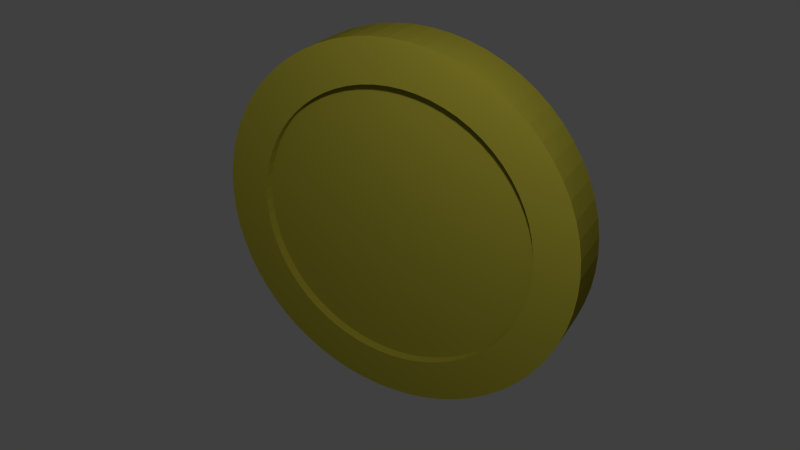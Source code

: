 # Source: Coin1.blend  (saved by Blender 2.72.0; exported with 4.5.12 LTS)
import bpy
from mathutils import Matrix  # noqa: F401  (used for matrix-valued properties, if any)

bpy.ops.wm.read_factory_settings(use_empty=True)
scene = bpy.context.scene
scene.name = 'Scene'

# ---- collections
col_collection_1 = bpy.data.collections.new('Collection 1'); scene.collection.children.link(col_collection_1)

# ---- materials (node trees are filled in below, after node groups)
mat_material_001 = bpy.data.materials.new('Material.001')
mat_material_001.alpha_threshold = 0.0
mat_material_001.roughness = 0.5

# ---- material node trees
mat_material_001.use_nodes = True; mat_material_001.node_tree.nodes.clear()
_N = mat_material_001.node_tree.nodes; _L = mat_material_001.node_tree.links
n0 = _N.new('ShaderNodeOutputMaterial'); n0.name = 'Material Output'; n0.location = (300, 300)
n1 = _N.new('ShaderNodeBsdfDiffuse'); n1.name = 'Diffuse BSDF'; n1.location = (10, 300)
n1.inputs[0].default_value = (0.3588, 0.3187, 0.03384, 1.0)
_L.new(n1.outputs[0], n0.inputs[0])
n0.is_active_output = True

# ---- world
world_world = bpy.data.worlds.new('World'); scene.world = world_world
world_world.color = (0.05088, 0.05088, 0.05088)
world_world.use_sun_shadow = False
world_world.sun_shadow_jitter_overblur = 0.0
world_world.cycles.sampling_method = 'MANUAL'
world_world.cycles.sample_map_resolution = 256

# ---- cameras
cam_camera = bpy.data.cameras.new('Camera')
cam_camera.clip_end = 100.0
cam_camera.lens = 35.0
cam_camera.sensor_width = 32.0
cam_camera.sensor_height = 18.0
cam_camera.ortho_scale = 7.314
cam_camera.dof.focus_distance = 0.0

# ---- lights
light_lamp = bpy.data.lights.new('Lamp', 'POINT')
light_lamp.transmission_factor = 0.0
light_lamp.cutoff_distance = 30.0
light_lamp.energy = 100.0
light_lamp.shadow_buffer_clip_start = 1.001
light_lamp.shadow_soft_size = 0.1
light_lamp.shadow_maximum_resolution = 0.006
light_lamp.use_absolute_resolution = True
light_lamp.cycles.use_multiple_importance_sampling = False

# ---- meshes
me_cylinder_002 = bpy.data.meshes.new('Cylinder.002')
me_cylinder_002.from_pydata([(0.0, 1.0, -1.0), (0.0, 1.0, 1.0), (0.09802, 0.9952, -1.0), (0.09802, 0.9952, 1.0), (0.1951, 0.9808, -1.0), (0.1951, 0.9808, 1.0), (0.2903, 0.9569, -1.0), (0.2903, 0.9569, 1.0), (0.3827, 0.9239, -1.0), (0.3827, 0.9239, 1.0), (0.4714, 0.8819, -1.0), (0.4714, 0.8819, 1.0), (0.5556, 0.8315, -1.0), (0.5556, 0.8315, 1.0), (0.6344, 0.773, -1.0), (0.6344, 0.773, 1.0), (0.7071, 0.7071, -1.0), (0.7071, 0.7071, 1.0), (0.773, 0.6344, -1.0), (0.773, 0.6344, 1.0), (0.8315, 0.5556, -1.0), (0.8315, 0.5556, 1.0), (0.8819, 0.4714, -1.0), (0.8819, 0.4714, 1.0), (0.9239, 0.3827, -1.0), (0.9239, 0.3827, 1.0), (0.9569, 0.2903, -1.0), (0.9569, 0.2903, 1.0), (0.9808, 0.1951, -1.0), (0.9808, 0.1951, 1.0), (0.9952, 0.09802, -1.0), (0.9952, 0.09802, 1.0), (1.0, -1.629e-07, -1.0), (1.0, -1.629e-07, 1.0), (0.9952, -0.09802, -1.0), (0.9952, -0.09802, 1.0), (0.9808, -0.1951, -1.0), (0.9808, -0.1951, 1.0), (0.9569, -0.2903, -1.0), (0.9569, -0.2903, 1.0), (0.9239, -0.3827, -1.0), (0.9239, -0.3827, 1.0), (0.8819, -0.4714, -1.0), (0.8819, -0.4714, 1.0), (0.8315, -0.5556, -1.0), (0.8315, -0.5556, 1.0), (0.773, -0.6344, -1.0), (0.773, -0.6344, 1.0), (0.7071, -0.7071, -1.0), (0.7071, -0.7071, 1.0), (0.6344, -0.773, -1.0), (0.6344, -0.773, 1.0), (0.5556, -0.8315, -1.0), (0.5556, -0.8315, 1.0), (0.4714, -0.8819, -1.0), (0.4714, -0.8819, 1.0), (0.3827, -0.9239, -1.0), (0.3827, -0.9239, 1.0), (0.2903, -0.9569, -1.0), (0.2903, -0.9569, 1.0), (0.1951, -0.9808, -1.0), (0.1951, -0.9808, 1.0), (0.09802, -0.9952, -1.0), (0.09802, -0.9952, 1.0), (-8.027e-07, -1.0, -1.0), (-8.027e-07, -1.0, 1.0), (-0.09802, -0.9952, -1.0), (-0.09802, -0.9952, 1.0), (-0.1951, -0.9808, -1.0), (-0.1951, -0.9808, 1.0), (-0.2903, -0.9569, -1.0), (-0.2903, -0.9569, 1.0), (-0.3827, -0.9239, -1.0), (-0.3827, -0.9239, 1.0), (-0.4714, -0.8819, -1.0), (-0.4714, -0.8819, 1.0), (-0.5556, -0.8315, -1.0), (-0.5556, -0.8315, 1.0), (-0.6344, -0.773, -1.0), (-0.6344, -0.773, 1.0), (-0.7071, -0.7071, -1.0), (-0.7071, -0.7071, 1.0), (-0.773, -0.6344, -1.0), (-0.773, -0.6344, 1.0), (-0.8315, -0.5556, -1.0), (-0.8315, -0.5556, 1.0), (-0.8819, -0.4714, -1.0), (-0.8819, -0.4714, 1.0), (-0.9239, -0.3827, -1.0), (-0.9239, -0.3827, 1.0), (-0.9569, -0.2903, -1.0), (-0.9569, -0.2903, 1.0), (-0.9808, -0.1951, -1.0), (-0.9808, -0.1951, 1.0), (-0.9952, -0.09802, -1.0), (-0.9952, -0.09802, 1.0), (-1.0, -4.649e-07, -1.0), (-1.0, -4.649e-07, 1.0), (-0.9952, 0.09802, -1.0), (-0.9952, 0.09802, 1.0), (-0.9808, 0.1951, -1.0), (-0.9808, 0.1951, 1.0), (-0.9569, 0.2903, -1.0), (-0.9569, 0.2903, 1.0), (-0.9239, 0.3827, -1.0), (-0.9239, 0.3827, 1.0), (-0.8819, 0.4714, -1.0), (-0.8819, 0.4714, 1.0), (-0.8315, 0.5556, -1.0), (-0.8315, 0.5556, 1.0), (-0.773, 0.6344, -1.0), (-0.773, 0.6344, 1.0), (-0.7071, 0.7071, -1.0), (-0.7071, 0.7071, 1.0), (-0.6344, 0.773, -1.0), (-0.6344, 0.773, 1.0), (-0.5556, 0.8315, -1.0), (-0.5556, 0.8315, 1.0), (-0.4714, 0.8819, -1.0), (-0.4714, 0.8819, 1.0), (-0.3827, 0.9239, -1.0), (-0.3827, 0.9239, 1.0), (-0.2903, 0.9569, -1.0), (-0.2903, 0.9569, 1.0), (-0.1951, 0.9808, -1.0), (-0.1951, 0.9808, 1.0), (-0.09802, 0.9952, -1.0), (-0.09802, 0.9952, 1.0), (0.0754, -0.7655, 1.0), (6.864e-07, -0.7692, 1.0), (-0.07539, -0.7655, 1.0), (-0.1501, -0.7544, 1.0), (-0.2233, -0.7361, 1.0), (-0.2944, -0.7106, 1.0), (-0.3626, -0.6784, 1.0), (-0.4273, -0.6396, 1.0), (-0.488, -0.5946, 1.0), (-0.5439, -0.5439, 1.0), (-0.5946, -0.488, 1.0), (-0.6396, -0.4273, 1.0), (-0.6784, -0.3626, 1.0), (-0.7106, -0.2944, 1.0), (-0.7361, -0.2233, 1.0), (-0.7544, -0.1501, 1.0), (-0.7655, -0.07539, 1.0), (-0.7692, -1.49e-08, 1.0), (-0.7655, 0.07539, 1.0), (-0.7544, 0.1501, 1.0), (-0.7361, 0.2233, 1.0), (-0.7106, 0.2944, 1.0), (-0.6784, 0.3626, 1.0), (-0.6396, 0.4273, 1.0), (-0.5946, 0.488, 1.0), (-0.5439, 0.5439, 1.0), (-0.488, 0.5946, 1.0), (-0.4273, 0.6396, 1.0), (-0.3626, 0.6784, 1.0), (-0.2944, 0.7106, 1.0), (-0.2233, 0.7361, 1.0), (-0.1501, 0.7544, 1.0), (-0.07539, 0.7655, 1.0), (8.382e-09, 0.7692, 1.0), (0.0754, 0.7655, 1.0), (0.1501, 0.7544, 1.0), (0.2233, 0.7361, 1.0), (0.2944, 0.7106, 1.0), (0.3626, 0.6784, 1.0), (0.4273, 0.6396, 1.0), (0.488, 0.5946, 1.0), (0.5439, 0.5439, 1.0), (0.5946, 0.488, 1.0), (0.6396, 0.4273, 1.0), (0.6784, 0.3626, 1.0), (0.7106, 0.2944, 1.0), (0.7361, 0.2233, 1.0), (0.7544, 0.1501, 1.0), (0.7655, 0.07539, 1.0), (0.7692, -2.086e-07, 1.0), (0.7655, -0.07539, 1.0), (0.7544, -0.1501, 1.0), (0.7361, -0.2233, 1.0), (0.7106, -0.2944, 1.0), (0.6784, -0.3626, 1.0), (0.6396, -0.4273, 1.0), (0.5946, -0.488, 1.0), (0.5439, -0.5439, 1.0), (0.488, -0.5946, 1.0), (0.4273, -0.6396, 1.0), (0.3626, -0.6784, 1.0), (0.2944, -0.7106, 1.0), (0.2233, -0.7361, 1.0), (0.1501, -0.7544, 1.0), (0.07539, -0.7655, 0.6212), (6.734e-07, -0.7692, 0.6212), (-0.07539, -0.7655, 0.6212), (-0.1501, -0.7544, 0.6212), (-0.2233, -0.7361, 0.6212), (-0.2944, -0.7106, 0.6212), (-0.3626, -0.6784, 0.6212), (-0.4273, -0.6396, 0.6212), (-0.488, -0.5946, 0.6212), (-0.5439, -0.5439, 0.6212), (-0.5946, -0.488, 0.6212), (-0.6396, -0.4273, 0.6212), (-0.6784, -0.3626, 0.6212), (-0.7106, -0.2944, 0.6212), (-0.7361, -0.2233, 0.6212), (-0.7544, -0.1501, 0.6212), (-0.7655, -0.07539, 0.6212), (-0.7692, -4.724e-09, 0.6212), (-0.7655, 0.07539, 0.6212), (-0.7544, 0.1501, 0.6212), (-0.7361, 0.2233, 0.6212), (-0.7106, 0.2944, 0.6212), (-0.6784, 0.3626, 0.6212), (-0.6396, 0.4273, 0.6212), (-0.5946, 0.488, 0.6212), (-0.5439, 0.5439, 0.6212), (-0.488, 0.5946, 0.6212), (-0.4273, 0.6396, 0.6212), (-0.3626, 0.6784, 0.6212), (-0.2944, 0.7106, 0.6212), (-0.2233, 0.7361, 0.6212), (-0.1501, 0.7544, 0.6212), (-0.07539, 0.7655, 0.6212), (-4.578e-09, 0.7692, 0.6212), (0.0754, 0.7655, 0.6212), (0.1501, 0.7544, 0.6212), (0.2233, 0.7361, 0.6212), (0.2944, 0.7106, 0.6212), (0.3626, 0.6784, 0.6212), (0.4273, 0.6396, 0.6212), (0.488, 0.5946, 0.6212), (0.5439, 0.5439, 0.6212), (0.5946, 0.488, 0.6212), (0.6396, 0.4273, 0.6212), (0.6784, 0.3626, 0.6212), (0.7106, 0.2944, 0.6212), (0.7361, 0.2233, 0.6212), (0.7544, 0.1501, 0.6212), (0.7655, 0.07539, 0.6212), (0.7692, -1.984e-07, 0.6212), (0.7655, -0.07539, 0.6212), (0.7544, -0.1501, 0.6212), (0.7361, -0.2233, 0.6212), (0.7106, -0.2944, 0.6212), (0.6784, -0.3626, 0.6212), (0.6396, -0.4273, 0.6212), (0.5946, -0.488, 0.6212), (0.5439, -0.5439, 0.6212), (0.488, -0.5946, 0.6212), (0.4273, -0.6396, 0.6212), (0.3626, -0.6784, 0.6212), (0.2944, -0.7106, 0.6212), (0.2233, -0.7361, 0.6212), (0.1501, -0.7544, 0.6212), (-0.07539, -0.7655, -1.0), (4.909e-07, -0.7692, -1.0), (0.07539, -0.7655, -1.0), (0.1501, -0.7544, -1.0), (0.2233, -0.7361, -1.0), (0.2944, -0.7106, -1.0), (0.3626, -0.6784, -1.0), (0.4273, -0.6396, -1.0), (0.488, -0.5946, -1.0), (0.5439, -0.5439, -1.0), (0.5946, -0.488, -1.0), (0.6396, -0.4273, -1.0), (0.6784, -0.3626, -1.0), (0.7106, -0.2944, -1.0), (0.7361, -0.2233, -1.0), (0.7544, -0.1501, -1.0), (0.7655, -0.0754, -1.0), (0.7692, -5.513e-07, -1.0), (0.7655, 0.07539, -1.0), (0.7544, 0.1501, -1.0), (0.7361, 0.2233, -1.0), (0.7106, 0.2944, -1.0), (0.6784, 0.3626, -1.0), (0.6396, 0.4273, -1.0), (0.5946, 0.488, -1.0), (0.5439, 0.5439, -1.0), (0.488, 0.5946, -1.0), (0.4273, 0.6396, -1.0), (0.3626, 0.6784, -1.0), (0.2944, 0.7106, -1.0), (0.2233, 0.7361, -1.0), (0.1501, 0.7544, -1.0), (0.0754, 0.7655, -1.0), (-5.466e-07, 0.7692, -1.0), (-0.07539, 0.7655, -1.0), (-0.1501, 0.7544, -1.0), (-0.2233, 0.7361, -1.0), (-0.2944, 0.7106, -1.0), (-0.3626, 0.6784, -1.0), (-0.4273, 0.6396, -1.0), (-0.488, 0.5946, -1.0), (-0.5439, 0.5439, -1.0), (-0.5946, 0.488, -1.0), (-0.6396, 0.4273, -1.0), (-0.6784, 0.3626, -1.0), (-0.7106, 0.2944, -1.0), (-0.7361, 0.2233, -1.0), (-0.7544, 0.1501, -1.0), (-0.7655, 0.07539, -1.0), (-0.7692, -2.384e-07, -1.0), (-0.7655, -0.0754, -1.0), (-0.7544, -0.1501, -1.0), (-0.7361, -0.2233, -1.0), (-0.7106, -0.2944, -1.0), (-0.6784, -0.3626, -1.0), (-0.6396, -0.4273, -1.0), (-0.5946, -0.488, -1.0), (-0.5439, -0.5439, -1.0), (-0.488, -0.5946, -1.0), (-0.4273, -0.6396, -1.0), (-0.3626, -0.6784, -1.0), (-0.2944, -0.7106, -1.0), (-0.2233, -0.7361, -1.0), (-0.1501, -0.7544, -1.0), (-0.07539, -0.7655, -0.6212), (4.933e-07, -0.7692, -0.6212), (0.07539, -0.7655, -0.6212), (0.1501, -0.7544, -0.6212), (0.2233, -0.7361, -0.6212), (0.2944, -0.7106, -0.6212), (0.3626, -0.6784, -0.6212), (0.4273, -0.6396, -0.6212), (0.488, -0.5946, -0.6212), (0.5439, -0.5439, -0.6212), (0.5946, -0.488, -0.6212), (0.6396, -0.4273, -0.6212), (0.6784, -0.3626, -0.6212), (0.7106, -0.2944, -0.6212), (0.7361, -0.2233, -0.6212), (0.7544, -0.1501, -0.6212), (0.7655, -0.0754, -0.6212), (0.7692, -5.528e-07, -0.6212), (0.7655, 0.07539, -0.6212), (0.7544, 0.1501, -0.6212), (0.7361, 0.2233, -0.6212), (0.7106, 0.2944, -0.6212), (0.6784, 0.3626, -0.6212), (0.6396, 0.4273, -0.6212), (0.5946, 0.488, -0.6212), (0.5439, 0.5439, -0.6212), (0.488, 0.5946, -0.6212), (0.4273, 0.6396, -0.6212), (0.3626, 0.6784, -0.6212), (0.2944, 0.7106, -0.6212), (0.2233, 0.7361, -0.6212), (0.1501, 0.7544, -0.6212), (0.0754, 0.7655, -0.6212), (-5.442e-07, 0.7692, -0.6212), (-0.07539, 0.7655, -0.6212), (-0.1501, 0.7544, -0.6212), (-0.2233, 0.7361, -0.6212), (-0.2944, 0.7106, -0.6212), (-0.3626, 0.6784, -0.6212), (-0.4273, 0.6396, -0.6212), (-0.488, 0.5946, -0.6212), (-0.5439, 0.5439, -0.6212), (-0.5946, 0.488, -0.6212), (-0.6396, 0.4273, -0.6212), (-0.6784, 0.3626, -0.6212), (-0.7106, 0.2944, -0.6212), (-0.7361, 0.2233, -0.6212), (-0.7544, 0.1501, -0.6212), (-0.7655, 0.07539, -0.6212), (-0.7692, -2.399e-07, -0.6212), (-0.7655, -0.0754, -0.6212), (-0.7544, -0.1501, -0.6212), (-0.7361, -0.2233, -0.6212), (-0.7106, -0.2944, -0.6212), (-0.6784, -0.3626, -0.6212), (-0.6396, -0.4273, -0.6212), (-0.5946, -0.488, -0.6212), (-0.5439, -0.5439, -0.6212), (-0.488, -0.5946, -0.6212), (-0.4273, -0.6396, -0.6212), (-0.3626, -0.6784, -0.6212), (-0.2944, -0.7106, -0.6212), (-0.2233, -0.7361, -0.6212), (-0.1501, -0.7544, -0.6212)], [], [(0, 1, 3, 2), (2, 3, 5, 4), (4, 5, 7, 6), (6, 7, 9, 8), (8, 9, 11, 10), (10, 11, 13, 12), (12, 13, 15, 14), (14, 15, 17, 16), (16, 17, 19, 18), (18, 19, 21, 20), (20, 21, 23, 22), (22, 23, 25, 24), (24, 25, 27, 26), (26, 27, 29, 28), (28, 29, 31, 30), (30, 31, 33, 32), (32, 33, 35, 34), (34, 35, 37, 36), (36, 37, 39, 38), (38, 39, 41, 40), (40, 41, 43, 42), (42, 43, 45, 44), (44, 45, 47, 46), (46, 47, 49, 48), (48, 49, 51, 50), (50, 51, 53, 52), (52, 53, 55, 54), (54, 55, 57, 56), (56, 57, 59, 58), (58, 59, 61, 60), (60, 61, 63, 62), (62, 63, 65, 64), (64, 65, 67, 66), (66, 67, 69, 68), (68, 69, 71, 70), (70, 71, 73, 72), (72, 73, 75, 74), (74, 75, 77, 76), (76, 77, 79, 78), (78, 79, 81, 80), (80, 81, 83, 82), (82, 83, 85, 84), (84, 85, 87, 86), (86, 87, 89, 88), (88, 89, 91, 90), (90, 91, 93, 92), (92, 93, 95, 94), (94, 95, 97, 96), (96, 97, 99, 98), (98, 99, 101, 100), (100, 101, 103, 102), (102, 103, 105, 104), (104, 105, 107, 106), (106, 107, 109, 108), (108, 109, 111, 110), (110, 111, 113, 112), (112, 113, 115, 114), (114, 115, 117, 116), (116, 117, 119, 118), (118, 119, 121, 120), (120, 121, 123, 122), (122, 123, 125, 124), (126, 127, 1, 0), (124, 125, 127, 126), (63, 128, 129, 130, 131, 132, 133, 134, 135, 136, 137, 138, 139, 140, 141, 142, 143, 144, 145, 146, 147, 148, 149, 150, 151, 152, 153, 154, 155, 156, 157, 158, 159, 160, 127, 125, 123, 121, 119, 117, 115, 113, 111, 109, 107, 105, 103, 101, 99, 97, 95, 93, 91, 89, 87, 85, 83, 81, 79, 77, 75, 73, 71, 69, 67, 65), (3, 1, 127, 160, 161, 162, 163, 164, 165, 166, 167, 168, 169, 170, 171, 172, 173, 174, 175, 176, 177, 178, 179, 180, 181, 182, 183, 184, 185, 186, 187, 188, 189, 190, 191, 128, 63, 61, 59, 57, 55, 53, 51, 49, 47, 45, 43, 41, 39, 37, 35, 33, 31, 29, 27, 25, 23, 21, 19, 17, 15, 13, 11, 9, 7, 5), (144, 143, 207, 208), (193, 192, 255, 254, 253, 252, 251, 250, 249, 248, 247, 246, 245, 244, 243, 242, 241, 240, 239, 238, 237, 236, 235, 234, 233, 232, 231, 230, 229, 228, 227, 226, 225, 224, 223, 222, 221, 220, 219, 218, 217, 216, 215, 214, 213, 212, 211, 210, 209, 208, 207, 206, 205, 204, 203, 202, 201, 200, 199, 198, 197, 196, 195, 194), (180, 179, 243, 244), (159, 158, 222, 223), (137, 136, 200, 201), (173, 172, 236, 237), (188, 187, 251, 252), (152, 151, 215, 216), (166, 165, 229, 230), (130, 129, 193, 194), (181, 180, 244, 245), (145, 144, 208, 209), (160, 159, 223, 224), (138, 137, 201, 202), (174, 173, 237, 238), (189, 188, 252, 253), (153, 152, 216, 217), (131, 130, 194, 195), (167, 166, 230, 231), (182, 181, 245, 246), (146, 145, 209, 210), (139, 138, 202, 203), (175, 174, 238, 239), (190, 189, 253, 254), (154, 153, 217, 218), (132, 131, 195, 196), (168, 167, 231, 232), (183, 182, 246, 247), (147, 146, 210, 211), (161, 160, 224, 225), (176, 175, 239, 240), (140, 139, 203, 204), (191, 190, 254, 255), (155, 154, 218, 219), (133, 132, 196, 197), (169, 168, 232, 233), (184, 183, 247, 248), (148, 147, 211, 212), (162, 161, 225, 226), (141, 140, 204, 205), (177, 176, 240, 241), (128, 191, 255, 192), (156, 155, 219, 220), (134, 133, 197, 198), (170, 169, 233, 234), (185, 184, 248, 249), (149, 148, 212, 213), (163, 162, 226, 227), (142, 141, 205, 206), (178, 177, 241, 242), (157, 156, 220, 221), (135, 134, 198, 199), (171, 170, 234, 235), (186, 185, 249, 250), (150, 149, 213, 214), (164, 163, 227, 228), (143, 142, 206, 207), (179, 178, 242, 243), (158, 157, 221, 222), (136, 135, 199, 200), (172, 171, 235, 236), (187, 186, 250, 251), (151, 150, 214, 215), (129, 128, 192, 193), (165, 164, 228, 229), (2, 4, 6, 8, 10, 12, 14, 16, 18, 20, 22, 24, 26, 28, 30, 32, 34, 36, 38, 40, 42, 44, 46, 48, 50, 52, 54, 56, 58, 60, 62, 64, 66, 256, 257, 258, 259, 260, 261, 262, 263, 264, 265, 266, 267, 268, 269, 270, 271, 272, 273, 274, 275, 276, 277, 278, 279, 280, 281, 282, 283, 284, 285, 286, 287, 288), (0, 2, 288, 289, 290, 291, 292, 293, 294, 295, 296, 297, 298, 299, 300, 301, 302, 303, 304, 305, 306, 307, 308, 309, 310, 311, 312, 313, 314, 315, 316, 317, 318, 319, 256, 66, 68, 70, 72, 74, 76, 78, 80, 82, 84, 86, 88, 90, 92, 94, 96, 98, 100, 102, 104, 106, 108, 110, 112, 114, 116, 118, 120, 122, 124, 126), (257, 256, 320, 321), (321, 320, 383, 382, 381, 380, 379, 378, 377, 376, 375, 374, 373, 372, 371, 370, 369, 368, 367, 366, 365, 364, 363, 362, 361, 360, 359, 358, 357, 356, 355, 354, 353, 352, 351, 350, 349, 348, 347, 346, 345, 344, 343, 342, 341, 340, 339, 338, 337, 336, 335, 334, 333, 332, 331, 330, 329, 328, 327, 326, 325, 324, 323, 322), (293, 292, 356, 357), (272, 271, 335, 336), (308, 307, 371, 372), (287, 286, 350, 351), (265, 264, 328, 329), (301, 300, 364, 365), (316, 315, 379, 380), (280, 279, 343, 344), (258, 257, 321, 322), (294, 293, 357, 358), (309, 308, 372, 373), (273, 272, 336, 337), (288, 287, 351, 352), (266, 265, 329, 330), (302, 301, 365, 366), (317, 316, 380, 381), (281, 280, 344, 345), (295, 294, 358, 359), (259, 258, 322, 323), (310, 309, 373, 374), (274, 273, 337, 338), (267, 266, 330, 331), (303, 302, 366, 367), (318, 317, 381, 382), (282, 281, 345, 346), (260, 259, 323, 324), (296, 295, 359, 360), (311, 310, 374, 375), (275, 274, 338, 339), (289, 288, 352, 353), (268, 267, 331, 332), (304, 303, 367, 368), (319, 318, 382, 383), (283, 282, 346, 347), (261, 260, 324, 325), (297, 296, 360, 361), (312, 311, 375, 376), (276, 275, 339, 340), (290, 289, 353, 354), (305, 304, 368, 369), (269, 268, 332, 333), (256, 319, 383, 320), (284, 283, 347, 348), (262, 261, 325, 326), (298, 297, 361, 362), (313, 312, 376, 377), (277, 276, 340, 341), (291, 290, 354, 355), (270, 269, 333, 334), (306, 305, 369, 370), (285, 284, 348, 349), (263, 262, 326, 327), (299, 298, 362, 363), (314, 313, 377, 378), (278, 277, 341, 342), (292, 291, 355, 356), (271, 270, 334, 335), (307, 306, 370, 371), (286, 285, 349, 350), (264, 263, 327, 328), (300, 299, 363, 364), (315, 314, 378, 379), (279, 278, 342, 343)])
me_cylinder_002.materials.append(mat_material_001)
me_cylinder_002.use_remesh_preserve_volume = False
me_cylinder_002.use_remesh_preserve_attributes = False
me_cylinder_002.use_mirror_vertex_groups = False
me_cylinder_002.update()

# ---- objects
ob_cylinder_001 = bpy.data.objects.new('Cylinder.001', me_cylinder_002)
ob_lamp = bpy.data.objects.new('Lamp', light_lamp)
ob_camera = bpy.data.objects.new('Camera', cam_camera)

# ---- transforms, parenting, visibility, modifiers, constraints
ob_cylinder_001.location = (0.0, 0.0, 0.0)
ob_cylinder_001.rotation_euler = (1.571, -0.0, 0.0)
ob_cylinder_001.scale = (1.0, 1.0, 0.132)
ob_cylinder_001.lineart.crease_threshold = 0.0
ob_lamp.location = (1.188, -1.731, 2.283)
ob_lamp.rotation_euler = (0.6503, 0.05522, 1.866)
ob_lamp.lock_rotations_4d = False
ob_lamp.empty_display_type = 'ARROWS'
ob_lamp.color = (0.0, 0.0, 0.0, 0.0)
ob_lamp.lineart.crease_threshold = 0.0
ob_camera.location = (1.961, -3.516, 2.088)
ob_camera.rotation_euler = (1.088, 0.01067, 0.5067)
ob_camera.lock_rotations_4d = False
ob_camera.empty_display_type = 'ARROWS'
ob_camera.color = (0.0, 0.0, 0.0, 0.0)
ob_camera.display_type = 'WIRE'
ob_camera.lineart.crease_threshold = 0.0

# ---- collection membership
col_collection_1.objects.link(ob_cylinder_001)
col_collection_1.objects.link(ob_lamp)
col_collection_1.objects.link(ob_camera)

# ---- scene / render settings (as saved in the file)
scene.camera = ob_camera
scene.frame_start = 1; scene.frame_end = 250; scene.frame_set(1)
scene.render.engine = 'CYCLES'
scene.render.resolution_percentage = 50
scene.render.dither_intensity = 0.0
scene.cycles.use_denoising = False
scene.cycles.samples = 10
scene.cycles.sampling_pattern = 'TABULATED_SOBOL'
scene.cycles.light_sampling_threshold = 0.0
scene.cycles.use_adaptive_sampling = False
scene.cycles.use_light_tree = False
scene.cycles.blur_glossy = 0.0
scene.cycles.pixel_filter_type = 'GAUSSIAN'
scene.cycles.sample_clamp_indirect = 0.0
scene.view_settings.view_transform = 'Standard'
bpy.context.view_layer.update()
